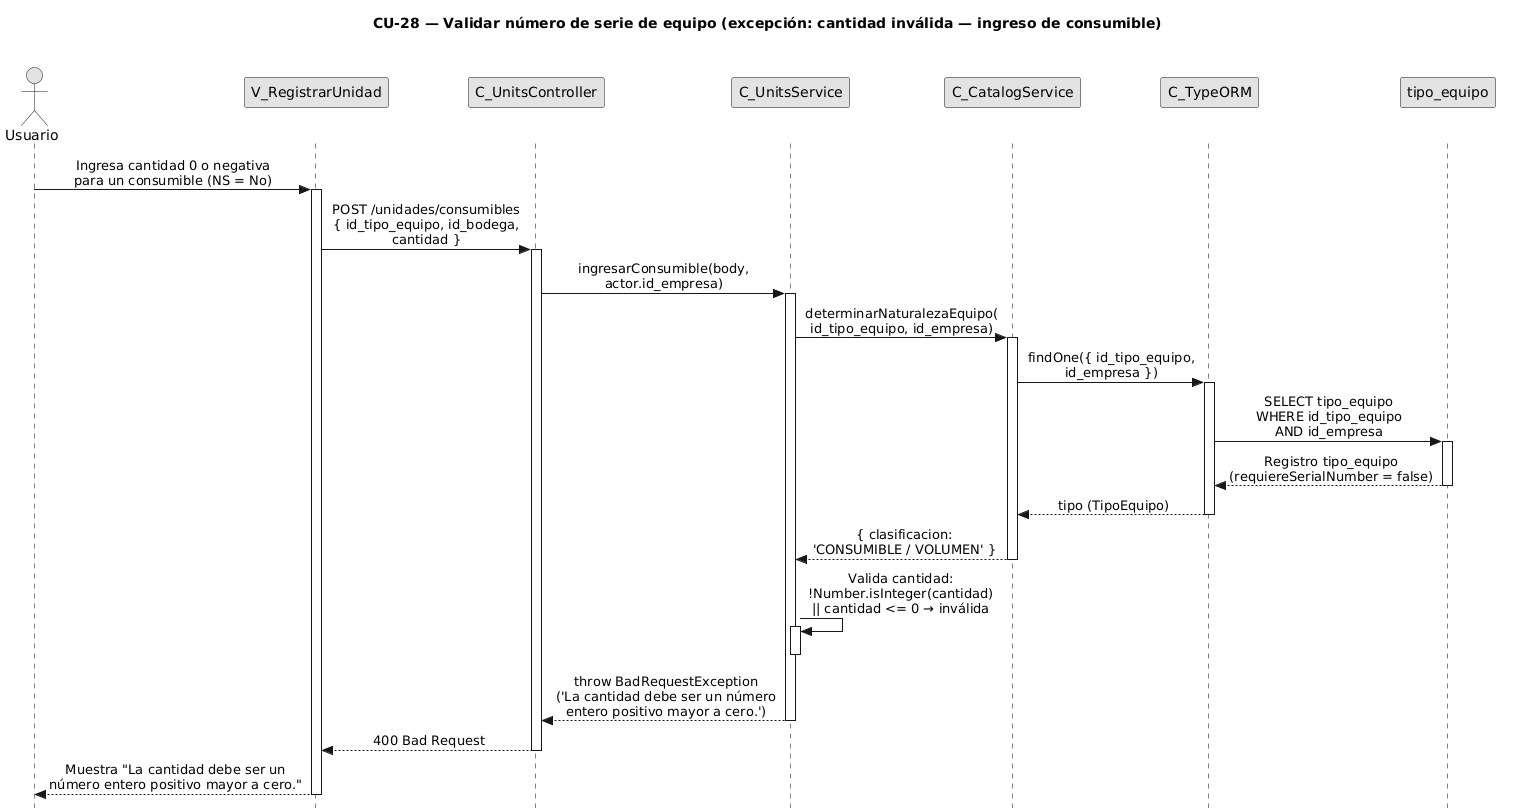

The diagram above was rendered by PlantUML. Its source (embedded in the PNG):
@startuml CU28-exc-cantidad-invalida
title CU-28 — Validar número de serie de equipo (excepción: cantidad inválida — ingreso de consumible)

skinparam style strictuml
skinparam monochrome true
skinparam shadowing false
skinparam sequenceMessageAlign center
<style>
sequenceDiagram {
  participant {
    Margin 35
  }
  actor {
    Margin 15
  }
}
</style>
skinparam sequence {
  MessageAlign center
  LifeLineBorderColor black
}
hide footbox

actor "Usuario" as user
participant "V_RegistrarUnidad" as view
participant "C_UnitsController" as ctrl
participant "C_UnitsService" as units
participant "C_CatalogService" as catalog
participant "C_TypeORM" as orm
participant "tipo_equipo" as tent

user -> view : Ingresa cantidad 0 o negativa\npara un consumible (NS = No)
activate view

view -> ctrl : POST /unidades/consumibles\n{ id_tipo_equipo, id_bodega,\ncantidad }
activate ctrl

ctrl -> units : ingresarConsumible(body,\nactor.id_empresa)
activate units

units -> catalog : determinarNaturalezaEquipo(\nid_tipo_equipo, id_empresa)
activate catalog

catalog -> orm : findOne({ id_tipo_equipo,\nid_empresa })
activate orm

orm -> tent : SELECT tipo_equipo\nWHERE id_tipo_equipo\nAND id_empresa
activate tent
tent --> orm : Registro tipo_equipo\n(requiereSerialNumber = false)
deactivate tent

orm --> catalog : tipo (TipoEquipo)
deactivate orm

catalog --> units : { clasificacion:\n'CONSUMIBLE / VOLUMEN' }
deactivate catalog

units -> units : Valida cantidad:\n!Number.isInteger(cantidad)\n|| cantidad <= 0 → inválida
activate units
deactivate units

units --> ctrl : throw BadRequestException\n('La cantidad debe ser un número\nentero positivo mayor a cero.')
deactivate units

ctrl --> view : 400 Bad Request
deactivate ctrl

view --> user : Muestra "La cantidad debe ser un\nnúmero entero positivo mayor a cero."
deactivate view

@enduml